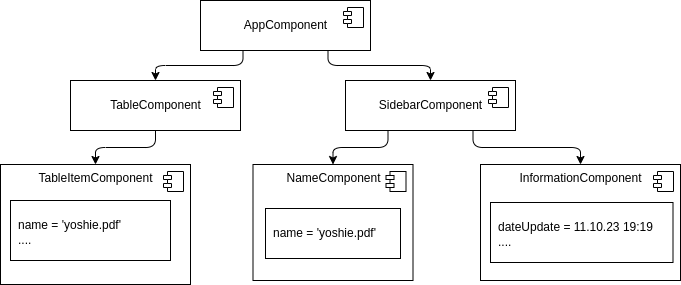

The diagram above was exported from draw.io. Its source (the exported page's mxGraphModel, read from the mxfile embedded in the PNG):
<mxGraphModel dx="1386" dy="800" grid="1" gridSize="10" guides="1" tooltips="1" connect="1" arrows="1" fold="1" page="1" pageScale="1" pageWidth="850" pageHeight="1100" math="0" shadow="0">
  <root>
    <mxCell id="0" />
    <mxCell id="1" parent="0" />
    <mxCell id="26" style="edgeStyle=orthogonalEdgeStyle;html=1;exitX=0.25;exitY=1;exitDx=0;exitDy=0;entryX=0.5;entryY=0;entryDx=0;entryDy=0;" edge="1" parent="1" source="2" target="11">
      <mxGeometry relative="1" as="geometry" />
    </mxCell>
    <mxCell id="27" style="edgeStyle=orthogonalEdgeStyle;html=1;exitX=0.75;exitY=1;exitDx=0;exitDy=0;entryX=0.5;entryY=0;entryDx=0;entryDy=0;" edge="1" parent="1" source="2" target="18">
      <mxGeometry relative="1" as="geometry" />
    </mxCell>
    <mxCell id="2" value="AppComponent" style="html=1;dropTarget=0;verticalAlign=middle;" vertex="1" parent="1">
      <mxGeometry x="280" y="40" width="170" height="50" as="geometry" />
    </mxCell>
    <mxCell id="3" value="" style="shape=module;jettyWidth=8;jettyHeight=4;" vertex="1" parent="2">
      <mxGeometry x="1" width="20" height="20" relative="1" as="geometry">
        <mxPoint x="-27" y="7" as="offset" />
      </mxGeometry>
    </mxCell>
    <mxCell id="28" style="edgeStyle=orthogonalEdgeStyle;html=1;exitX=0.5;exitY=1;exitDx=0;exitDy=0;" edge="1" parent="1" source="11" target="13">
      <mxGeometry relative="1" as="geometry" />
    </mxCell>
    <mxCell id="11" value="TableComponent" style="html=1;dropTarget=0;verticalAlign=middle;" vertex="1" parent="1">
      <mxGeometry x="150" y="120" width="170" height="50" as="geometry" />
    </mxCell>
    <mxCell id="12" value="" style="shape=module;jettyWidth=8;jettyHeight=4;" vertex="1" parent="11">
      <mxGeometry x="1" width="20" height="20" relative="1" as="geometry">
        <mxPoint x="-27" y="7" as="offset" />
      </mxGeometry>
    </mxCell>
    <mxCell id="13" value="TableItemComponent" style="html=1;dropTarget=0;verticalAlign=top;" vertex="1" parent="1">
      <mxGeometry x="80" y="204" width="190" height="120" as="geometry" />
    </mxCell>
    <mxCell id="14" value="" style="shape=module;jettyWidth=8;jettyHeight=4;" vertex="1" parent="13">
      <mxGeometry x="1" width="20" height="20" relative="1" as="geometry">
        <mxPoint x="-27" y="7" as="offset" />
      </mxGeometry>
    </mxCell>
    <mxCell id="15" value="&lt;p style=&quot;margin:0px;margin-top:4px;text-align:center;text-decoration:underline;&quot;&gt;&lt;br&gt;&lt;/p&gt;&lt;p style=&quot;margin:0px;margin-left:8px;&quot;&gt;name = 'yoshie.pdf'&lt;/p&gt;&lt;p style=&quot;margin:0px;margin-left:8px;&quot;&gt;....&lt;/p&gt;" style="verticalAlign=top;align=left;overflow=fill;fontSize=12;fontFamily=Helvetica;html=1;" vertex="1" parent="1">
      <mxGeometry x="90" y="240" width="160" height="60" as="geometry" />
    </mxCell>
    <mxCell id="29" style="edgeStyle=orthogonalEdgeStyle;html=1;exitX=0.25;exitY=1;exitDx=0;exitDy=0;entryX=0.5;entryY=0;entryDx=0;entryDy=0;" edge="1" parent="1" source="18" target="20">
      <mxGeometry relative="1" as="geometry" />
    </mxCell>
    <mxCell id="30" style="edgeStyle=orthogonalEdgeStyle;html=1;exitX=0.75;exitY=1;exitDx=0;exitDy=0;entryX=0.5;entryY=0;entryDx=0;entryDy=0;" edge="1" parent="1" source="18" target="23">
      <mxGeometry relative="1" as="geometry" />
    </mxCell>
    <mxCell id="18" value="SidebarComponent" style="html=1;dropTarget=0;verticalAlign=middle;" vertex="1" parent="1">
      <mxGeometry x="425" y="120" width="170" height="50" as="geometry" />
    </mxCell>
    <mxCell id="19" value="" style="shape=module;jettyWidth=8;jettyHeight=4;" vertex="1" parent="18">
      <mxGeometry x="1" width="20" height="20" relative="1" as="geometry">
        <mxPoint x="-27" y="7" as="offset" />
      </mxGeometry>
    </mxCell>
    <mxCell id="20" value="NameComponent" style="html=1;dropTarget=0;verticalAlign=top;" vertex="1" parent="1">
      <mxGeometry x="332.5" y="204" width="160" height="116" as="geometry" />
    </mxCell>
    <mxCell id="21" value="" style="shape=module;jettyWidth=8;jettyHeight=4;" vertex="1" parent="20">
      <mxGeometry x="1" width="20" height="20" relative="1" as="geometry">
        <mxPoint x="-27" y="7" as="offset" />
      </mxGeometry>
    </mxCell>
    <mxCell id="22" value="&lt;p style=&quot;margin:0px;margin-top:4px;text-align:center;text-decoration:underline;&quot;&gt;&lt;br&gt;&lt;/p&gt;&lt;p style=&quot;margin:0px;margin-left:8px;&quot;&gt;name = 'yoshie.pdf'&lt;/p&gt;" style="verticalAlign=top;align=left;overflow=fill;fontSize=12;fontFamily=Helvetica;html=1;" vertex="1" parent="1">
      <mxGeometry x="345" y="248" width="135" height="50" as="geometry" />
    </mxCell>
    <mxCell id="23" value="InformationComponent" style="html=1;dropTarget=0;verticalAlign=top;" vertex="1" parent="1">
      <mxGeometry x="560" y="204" width="200" height="116" as="geometry" />
    </mxCell>
    <mxCell id="24" value="" style="shape=module;jettyWidth=8;jettyHeight=4;" vertex="1" parent="23">
      <mxGeometry x="1" width="20" height="20" relative="1" as="geometry">
        <mxPoint x="-27" y="7" as="offset" />
      </mxGeometry>
    </mxCell>
    <mxCell id="25" value="&lt;p style=&quot;margin:0px;margin-top:4px;text-align:center;text-decoration:underline;&quot;&gt;&lt;br&gt;&lt;/p&gt;&lt;p style=&quot;margin:0px;margin-left:8px;&quot;&gt;dateUpdate = 11.10.23 19:19&lt;/p&gt;&lt;p style=&quot;margin:0px;margin-left:8px;&quot;&gt;....&lt;/p&gt;" style="verticalAlign=top;align=left;overflow=fill;fontSize=12;fontFamily=Helvetica;html=1;" vertex="1" parent="1">
      <mxGeometry x="570" y="242" width="182.5" height="60" as="geometry" />
    </mxCell>
  </root>
</mxGraphModel>